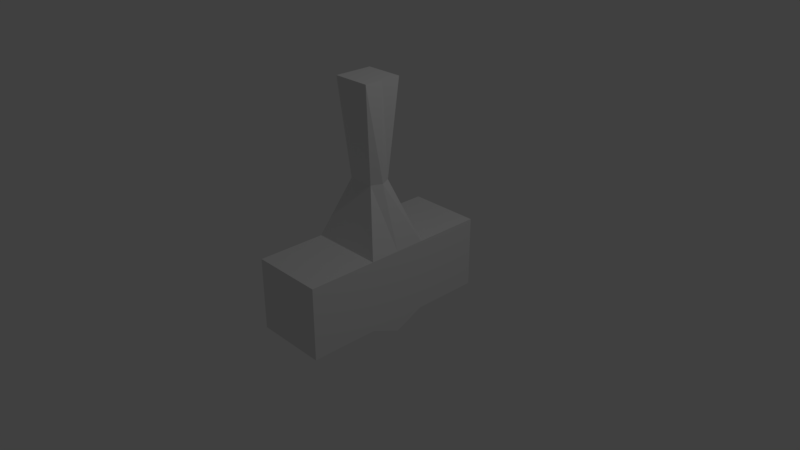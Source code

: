# Source: martelo.blend  (saved by Blender 2.79.0; exported with 4.5.12 LTS)
import bpy
from mathutils import Matrix  # noqa: F401  (used for matrix-valued properties, if any)

bpy.ops.wm.read_factory_settings(use_empty=True)
scene = bpy.context.scene
scene.name = 'Scene'

# ---- collections
col_collection_1 = bpy.data.collections.new('Collection 1'); scene.collection.children.link(col_collection_1)

# ---- world
world_world = bpy.data.worlds.new('World'); scene.world = world_world
world_world.color = (0.05088, 0.05088, 0.05088)
world_world.use_sun_shadow = False
world_world.sun_shadow_jitter_overblur = 0.0
world_world.cycles.sampling_method = 'MANUAL'

# ---- cameras
cam_camera = bpy.data.cameras.new('Camera')
cam_camera.clip_end = 100.0
cam_camera.lens = 35.0
cam_camera.sensor_width = 32.0
cam_camera.sensor_height = 18.0
cam_camera.ortho_scale = 7.314
cam_camera.dof.focus_distance = 0.0
cam_camera.dof.aperture_fstop = 128.0

# ---- lights
light_lamp = bpy.data.lights.new('Lamp', 'POINT')
light_lamp.transmission_factor = 0.0
light_lamp.cutoff_distance = 30.0
light_lamp.energy = 100.0
light_lamp.shadow_buffer_clip_start = 1.001
light_lamp.shadow_soft_size = 0.1
light_lamp.shadow_maximum_resolution = 0.006
light_lamp.use_absolute_resolution = True

# ---- meshes
me_cube_001 = bpy.data.meshes.new('Cube.001')
me_cube_001.from_pydata([(-1.0, -1.0, -1.0), (-0.5021, -0.6651, 0.9743), (-1.0, 1.0, -1.0), (-0.5021, 0.6084, 0.9743), (1.0, -1.0, -1.0), (0.5327, -0.6651, 0.9743), (1.0, 1.0, -1.0), (0.5327, 0.6084, 0.9743), (-1.0, -1.0, -0.3787), (-1.0, 1.0, -0.3787), (1.0, 1.0, -0.3787), (1.0, -1.0, -0.3787), (1.0, -1.0, -0.3787), (1.0, -1.0, -1.0), (-1.0, -1.0, -1.0), (-1.0, -1.0, -0.3787), (-1.0, 3.288, -0.3787), (-1.0, 3.288, -1.0), (1.0, 3.288, -1.0), (1.0, 3.288, -0.3787), (1.0, -3.288, -0.3787), (1.0, -3.288, -1.0), (-1.0, -3.288, -1.0), (-1.0, -3.288, -0.3787), (-0.3512, -0.3512, 0.1467), (-0.3512, 0.3512, 0.1467), (0.3512, 0.3512, 0.1467), (0.3512, -0.3512, 0.1467), (-1.0, 0.0, -1.115), (-0.5021, -0.0567, 0.9743), (1.0, 0.0, -1.115), (0.5327, -0.0567, 0.9743), (1.0, 0.0, -0.3787), (-1.0, 0.0, -0.3787), (0.4837, 0.0, 0.1467), (-0.4837, 0.0, 0.1467), (-1.0, 1.0, -0.6893), (1.0, 1.0, -0.6893), (1.0, -1.0, -0.6893), (-1.0, -1.0, -0.6893), (1.0, -1.0, -0.6893), (-1.0, -1.0, -0.6893), (-1.0, 3.288, -0.6893), (1.0, 3.288, -0.6893), (1.0, -3.288, -0.6893), (-1.0, -3.288, -0.6893), (-1.0, 0.0, -0.6893), (1.0, 0.0, -0.6893), (1.0, 2.144, -0.3787), (-1.0, 2.144, -0.3787), (-1.0, 2.144, -1.0), (1.0, 2.144, -1.0), (1.0, 2.144, -0.6893), (-1.0, 2.144, -0.6893), (1.0, 2.144, -0.3787), (1.0, 2.144, -0.3787), (-1.0, 2.144, -0.3787), (-1.0, 2.144, -0.3787)], [], [(35, 29, 3, 25), (25, 3, 7, 26), (34, 31, 5, 27), (27, 5, 1, 24), (28, 30, 4, 0), (31, 29, 1, 5), (38, 11, 12, 40), (47, 32, 11, 38), (49, 48, 54, 57), (46, 33, 9, 36), (40, 12, 20, 44), (11, 8, 15, 12), (39, 0, 14, 41), (0, 4, 13, 14), (42, 16, 19, 43), (44, 20, 23, 45), (53, 49, 57, 16, 42), (12, 15, 23, 20), (14, 13, 21, 22), (52, 51, 18, 43), (51, 50, 17, 18), (41, 14, 22, 45), (11, 27, 24, 8), (32, 34, 27, 11), (9, 25, 26, 10), (33, 35, 25, 9), (8, 24, 35, 33), (10, 26, 34, 32), (39, 8, 33, 46), (37, 10, 32, 47), (7, 3, 29, 31), (2, 6, 30, 28), (26, 7, 31, 34), (24, 1, 29, 35), (6, 37, 47, 30), (0, 39, 46, 28), (15, 41, 45, 23), (48, 52, 43, 19, 54), (50, 53, 42, 17), (21, 44, 45, 22), (17, 42, 43, 18), (8, 39, 41, 15), (13, 40, 44, 21), (28, 46, 36, 2), (30, 47, 38, 4), (4, 38, 40, 13), (2, 36, 53, 50), (10, 37, 52, 48, 55), (6, 2, 50, 51), (37, 6, 51, 52), (36, 9, 56, 49, 53), (56, 55, 48, 49), (57, 54, 19, 16), (9, 10, 55, 56)])
_k = {(0, 28): 0.53333, (1, 24): 0.53333, (3, 29): 0.53333, (2, 36): 0.53333, (2, 6): 0.53333, (3, 7): 0.53333, (6, 37): 0.53333, (6, 30): 0.53333, (5, 31): 0.53333, (4, 38): 0.53333, (0, 4): 0.53333, (1, 5): 0.53333, (8, 39): 0.53333, (9, 25): 0.53333, (10, 26): 0.53333, (11, 27): 0.53333, (13, 40): 0.53333, (13, 14): 0.53333, (15, 41): 0.53333, (17, 42): 0.53333, (17, 18): 0.53333, (18, 43): 0.53333, (21, 44): 0.53333, (21, 22): 0.53333, (23, 45): 0.53333, (8, 24): 0.53333, (3, 25): 0.53333, (7, 26): 0.53333, (5, 27): 0.53333, (2, 28): 0.53333, (1, 29): 0.53333, (4, 30): 0.53333, (7, 31): 0.53333, (9, 36): 0.53333, (10, 37): 0.53333, (11, 38): 0.53333, (0, 39): 0.53333, (12, 40): 0.53333, (14, 41): 0.53333, (16, 42): 0.53333, (19, 43): 0.53333, (20, 44): 0.53333, (22, 45): 0.53333}
me_cube_001.attributes.new('crease_edge', 'FLOAT', 'EDGE').data.foreach_set('value', [_k.get((min(e.vertices), max(e.vertices)), 0.0) for e in me_cube_001.edges])
me_cube_001.use_remesh_preserve_volume = False
me_cube_001.use_remesh_preserve_attributes = False
me_cube_001.use_mirror_vertex_groups = False
me_cube_001.update()

# ---- objects
ob_cube = bpy.data.objects.new('Cube', me_cube_001)
ob_lamp = bpy.data.objects.new('Lamp', light_lamp)
ob_camera = bpy.data.objects.new('Camera', cam_camera)

# ---- transforms, parenting, visibility, modifiers, constraints
ob_cube.location = (-0.03209, 0.05928, 0.7959)
ob_cube.scale = (0.5015, 0.4089, 1.592)
ob_cube.lineart.crease_threshold = 0.0
ob_lamp.location = (4.076, 1.005, 5.904)
ob_lamp.rotation_euler = (0.6503, 0.05522, 1.866)
ob_lamp.lock_rotations_4d = False
ob_lamp.empty_display_type = 'ARROWS'
ob_lamp.color = (0.0, 0.0, 0.0, 0.0)
ob_lamp.lineart.crease_threshold = 0.0
ob_camera.location = (7.481, -6.508, 5.344)
ob_camera.rotation_euler = (1.109, 0.0, 0.8149)
ob_camera.lock_rotations_4d = False
ob_camera.empty_display_type = 'ARROWS'
ob_camera.color = (0.0, 0.0, 0.0, 0.0)
ob_camera.display_type = 'WIRE'
ob_camera.lineart.crease_threshold = 0.0

# ---- collection membership
col_collection_1.objects.link(ob_cube)
col_collection_1.objects.link(ob_lamp)
col_collection_1.objects.link(ob_camera)

# ---- scene / render settings (as saved in the file)
scene.camera = ob_camera
scene.frame_start = 1; scene.frame_end = 250; scene.frame_set(3)
scene.render.engine = 'BLENDER_EEVEE_NEXT'
scene.render.resolution_percentage = 50
scene.render.dither_intensity = 0.0
scene.cycles.use_denoising = False
scene.cycles.samples = 128
scene.cycles.sampling_pattern = 'TABULATED_SOBOL'
scene.cycles.use_adaptive_sampling = False
scene.cycles.use_light_tree = False
scene.cycles.blur_glossy = 0.0
scene.cycles.sample_clamp_indirect = 0.0
scene.view_settings.view_transform = 'Standard'
bpy.context.view_layer.update()
